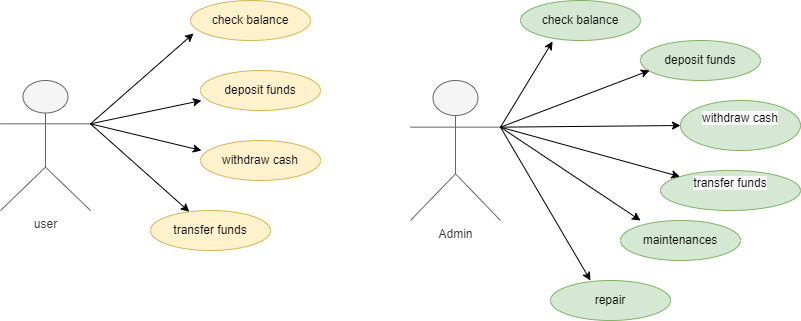

The diagram above was exported from draw.io. Its source (the exported page's mxGraphModel, read from the mxfile embedded in the PNG):
<mxGraphModel dx="880" dy="468" grid="1" gridSize="10" guides="1" tooltips="1" connect="1" arrows="1" fold="1" page="1" pageScale="1" pageWidth="850" pageHeight="1100" math="0" shadow="0">
  <root>
    <mxCell id="0" />
    <mxCell id="1" parent="0" />
    <mxCell id="JMt6-qgsf0T_Pq2YEBtj-1" value="user" style="shape=umlActor;verticalLabelPosition=bottom;verticalAlign=top;html=1;outlineConnect=0;fillColor=#f5f5f5;fontColor=#333333;strokeColor=#666666;" vertex="1" parent="1">
      <mxGeometry x="30" y="90" width="90" height="130" as="geometry" />
    </mxCell>
    <mxCell id="JMt6-qgsf0T_Pq2YEBtj-2" value="check balance" style="ellipse;whiteSpace=wrap;html=1;fillColor=#fff2cc;strokeColor=#d6b656;" vertex="1" parent="1">
      <mxGeometry x="220" y="10" width="120" height="40" as="geometry" />
    </mxCell>
    <mxCell id="JMt6-qgsf0T_Pq2YEBtj-3" value="deposit funds" style="ellipse;whiteSpace=wrap;html=1;fillColor=#fff2cc;strokeColor=#d6b656;" vertex="1" parent="1">
      <mxGeometry x="230" y="80" width="120" height="40" as="geometry" />
    </mxCell>
    <mxCell id="JMt6-qgsf0T_Pq2YEBtj-4" value="withdraw cash" style="ellipse;whiteSpace=wrap;html=1;fillColor=#fff2cc;strokeColor=#d6b656;" vertex="1" parent="1">
      <mxGeometry x="230" y="150" width="120" height="40" as="geometry" />
    </mxCell>
    <mxCell id="JMt6-qgsf0T_Pq2YEBtj-5" value="transfer funds" style="ellipse;whiteSpace=wrap;html=1;fillColor=#fff2cc;strokeColor=#d6b656;" vertex="1" parent="1">
      <mxGeometry x="180" y="220" width="120" height="40" as="geometry" />
    </mxCell>
    <mxCell id="JMt6-qgsf0T_Pq2YEBtj-6" value="Admin" style="shape=umlActor;verticalLabelPosition=bottom;verticalAlign=top;html=1;outlineConnect=0;fillColor=#f5f5f5;fontColor=#333333;strokeColor=#666666;" vertex="1" parent="1">
      <mxGeometry x="440" y="90" width="90" height="140" as="geometry" />
    </mxCell>
    <mxCell id="JMt6-qgsf0T_Pq2YEBtj-7" value="check balance" style="ellipse;whiteSpace=wrap;html=1;fillColor=#d5e8d4;strokeColor=#82b366;" vertex="1" parent="1">
      <mxGeometry x="550" y="10" width="120" height="40" as="geometry" />
    </mxCell>
    <mxCell id="JMt6-qgsf0T_Pq2YEBtj-8" value="deposit funds" style="ellipse;whiteSpace=wrap;html=1;fillColor=#d5e8d4;strokeColor=#82b366;" vertex="1" parent="1">
      <mxGeometry x="670" y="50" width="120" height="40" as="geometry" />
    </mxCell>
    <mxCell id="JMt6-qgsf0T_Pq2YEBtj-9" value="&#10;&lt;span style=&quot;color: rgb(0, 0, 0); font-family: Helvetica; font-size: 12px; font-style: normal; font-variant-ligatures: normal; font-variant-caps: normal; font-weight: 400; letter-spacing: normal; orphans: 2; text-align: center; text-indent: 0px; text-transform: none; widows: 2; word-spacing: 0px; -webkit-text-stroke-width: 0px; white-space: normal; background-color: rgb(251, 251, 251); text-decoration-thickness: initial; text-decoration-style: initial; text-decoration-color: initial; display: inline !important; float: none;&quot;&gt;withdraw cash&lt;/span&gt;&#10;&#10;" style="ellipse;whiteSpace=wrap;html=1;fillColor=#d5e8d4;strokeColor=#82b366;" vertex="1" parent="1">
      <mxGeometry x="710" y="110" width="120" height="50" as="geometry" />
    </mxCell>
    <mxCell id="JMt6-qgsf0T_Pq2YEBtj-10" value="&#10;&lt;span style=&quot;color: rgb(0, 0, 0); font-family: Helvetica; font-size: 12px; font-style: normal; font-variant-ligatures: normal; font-variant-caps: normal; font-weight: 400; letter-spacing: normal; orphans: 2; text-align: center; text-indent: 0px; text-transform: none; widows: 2; word-spacing: 0px; -webkit-text-stroke-width: 0px; white-space: normal; background-color: rgb(251, 251, 251); text-decoration-thickness: initial; text-decoration-style: initial; text-decoration-color: initial; display: inline !important; float: none;&quot;&gt;transfer funds&lt;/span&gt;&#10;&#10;" style="ellipse;whiteSpace=wrap;html=1;fillColor=#d5e8d4;strokeColor=#82b366;" vertex="1" parent="1">
      <mxGeometry x="690" y="180" width="140" height="40" as="geometry" />
    </mxCell>
    <mxCell id="JMt6-qgsf0T_Pq2YEBtj-11" value="maintenances" style="ellipse;whiteSpace=wrap;html=1;fillColor=#d5e8d4;strokeColor=#82b366;" vertex="1" parent="1">
      <mxGeometry x="650" y="230" width="120" height="40" as="geometry" />
    </mxCell>
    <mxCell id="JMt6-qgsf0T_Pq2YEBtj-12" value="repair" style="ellipse;whiteSpace=wrap;html=1;fillColor=#d5e8d4;strokeColor=#82b366;" vertex="1" parent="1">
      <mxGeometry x="580" y="290" width="120" height="40" as="geometry" />
    </mxCell>
    <mxCell id="JMt6-qgsf0T_Pq2YEBtj-13" value="" style="endArrow=classic;html=1;rounded=0;entryX=0.025;entryY=0.825;entryDx=0;entryDy=0;entryPerimeter=0;exitX=1;exitY=0.3333333333333333;exitDx=0;exitDy=0;exitPerimeter=0;" edge="1" parent="1" source="JMt6-qgsf0T_Pq2YEBtj-1" target="JMt6-qgsf0T_Pq2YEBtj-2">
      <mxGeometry width="50" height="50" relative="1" as="geometry">
        <mxPoint x="120" y="6.670000000000002" as="sourcePoint" />
        <mxPoint x="130" y="110.00333333333337" as="targetPoint" />
      </mxGeometry>
    </mxCell>
    <mxCell id="JMt6-qgsf0T_Pq2YEBtj-14" value="" style="endArrow=classic;html=1;rounded=0;entryX=0.008;entryY=0.75;entryDx=0;entryDy=0;entryPerimeter=0;exitX=1;exitY=0.3333333333333333;exitDx=0;exitDy=0;exitPerimeter=0;" edge="1" parent="1" source="JMt6-qgsf0T_Pq2YEBtj-1" target="JMt6-qgsf0T_Pq2YEBtj-3">
      <mxGeometry width="50" height="50" relative="1" as="geometry">
        <mxPoint x="180" y="310" as="sourcePoint" />
        <mxPoint x="112" y="399" as="targetPoint" />
      </mxGeometry>
    </mxCell>
    <mxCell id="JMt6-qgsf0T_Pq2YEBtj-15" value="" style="endArrow=classic;html=1;rounded=0;entryX=0.008;entryY=0.25;entryDx=0;entryDy=0;entryPerimeter=0;exitX=1;exitY=0.3333333333333333;exitDx=0;exitDy=0;exitPerimeter=0;" edge="1" parent="1" source="JMt6-qgsf0T_Pq2YEBtj-1" target="JMt6-qgsf0T_Pq2YEBtj-4">
      <mxGeometry width="50" height="50" relative="1" as="geometry">
        <mxPoint x="88" y="300" as="sourcePoint" />
        <mxPoint x="20" y="389" as="targetPoint" />
      </mxGeometry>
    </mxCell>
    <mxCell id="JMt6-qgsf0T_Pq2YEBtj-16" value="" style="endArrow=classic;html=1;rounded=0;exitX=1;exitY=0.3333333333333333;exitDx=0;exitDy=0;exitPerimeter=0;" edge="1" parent="1" source="JMt6-qgsf0T_Pq2YEBtj-1" target="JMt6-qgsf0T_Pq2YEBtj-5">
      <mxGeometry width="50" height="50" relative="1" as="geometry">
        <mxPoint x="218" y="74" as="sourcePoint" />
        <mxPoint x="150" y="163" as="targetPoint" />
      </mxGeometry>
    </mxCell>
    <mxCell id="JMt6-qgsf0T_Pq2YEBtj-17" value="" style="endArrow=classic;html=1;rounded=0;exitX=1;exitY=0.3333333333333333;exitDx=0;exitDy=0;exitPerimeter=0;entryX=0;entryY=0.5;entryDx=0;entryDy=0;" edge="1" parent="1" source="JMt6-qgsf0T_Pq2YEBtj-6" target="JMt6-qgsf0T_Pq2YEBtj-9">
      <mxGeometry width="50" height="50" relative="1" as="geometry">
        <mxPoint x="520" y="132" as="sourcePoint" />
        <mxPoint x="619" y="220" as="targetPoint" />
      </mxGeometry>
    </mxCell>
    <mxCell id="JMt6-qgsf0T_Pq2YEBtj-18" value="" style="endArrow=classic;html=1;rounded=0;exitX=1;exitY=0.3333333333333333;exitDx=0;exitDy=0;exitPerimeter=0;entryX=0.267;entryY=1.025;entryDx=0;entryDy=0;entryPerimeter=0;" edge="1" parent="1" source="JMt6-qgsf0T_Pq2YEBtj-6" target="JMt6-qgsf0T_Pq2YEBtj-7">
      <mxGeometry width="50" height="50" relative="1" as="geometry">
        <mxPoint x="490" y="87" as="sourcePoint" />
        <mxPoint x="650" y="80" as="targetPoint" />
      </mxGeometry>
    </mxCell>
    <mxCell id="JMt6-qgsf0T_Pq2YEBtj-19" value="" style="endArrow=classic;html=1;rounded=0;exitX=1;exitY=0.3333333333333333;exitDx=0;exitDy=0;exitPerimeter=0;" edge="1" parent="1" source="JMt6-qgsf0T_Pq2YEBtj-6" target="JMt6-qgsf0T_Pq2YEBtj-10">
      <mxGeometry width="50" height="50" relative="1" as="geometry">
        <mxPoint x="530" y="158.5" as="sourcePoint" />
        <mxPoint x="690" y="151.5" as="targetPoint" />
      </mxGeometry>
    </mxCell>
    <mxCell id="JMt6-qgsf0T_Pq2YEBtj-20" value="" style="endArrow=classic;html=1;rounded=0;exitX=1;exitY=0.3333333333333333;exitDx=0;exitDy=0;exitPerimeter=0;entryX=0.167;entryY=0;entryDx=0;entryDy=0;entryPerimeter=0;" edge="1" parent="1" source="JMt6-qgsf0T_Pq2YEBtj-6" target="JMt6-qgsf0T_Pq2YEBtj-11">
      <mxGeometry width="50" height="50" relative="1" as="geometry">
        <mxPoint x="500" y="210" as="sourcePoint" />
        <mxPoint x="660" y="203" as="targetPoint" />
      </mxGeometry>
    </mxCell>
    <mxCell id="JMt6-qgsf0T_Pq2YEBtj-21" value="" style="endArrow=classic;html=1;rounded=0;exitX=1;exitY=0.3333333333333333;exitDx=0;exitDy=0;exitPerimeter=0;entryX=0.333;entryY=0;entryDx=0;entryDy=0;entryPerimeter=0;" edge="1" parent="1" source="JMt6-qgsf0T_Pq2YEBtj-6" target="JMt6-qgsf0T_Pq2YEBtj-12">
      <mxGeometry width="50" height="50" relative="1" as="geometry">
        <mxPoint x="270" y="367" as="sourcePoint" />
        <mxPoint x="430" y="360" as="targetPoint" />
      </mxGeometry>
    </mxCell>
    <mxCell id="JMt6-qgsf0T_Pq2YEBtj-22" value="" style="endArrow=classic;html=1;rounded=0;exitX=1;exitY=0.3333333333333333;exitDx=0;exitDy=0;exitPerimeter=0;entryX=0.075;entryY=0.75;entryDx=0;entryDy=0;entryPerimeter=0;" edge="1" parent="1" source="JMt6-qgsf0T_Pq2YEBtj-6" target="JMt6-qgsf0T_Pq2YEBtj-8">
      <mxGeometry width="50" height="50" relative="1" as="geometry">
        <mxPoint x="510" y="90" as="sourcePoint" />
        <mxPoint x="670" y="83" as="targetPoint" />
      </mxGeometry>
    </mxCell>
  </root>
</mxGraphModel>